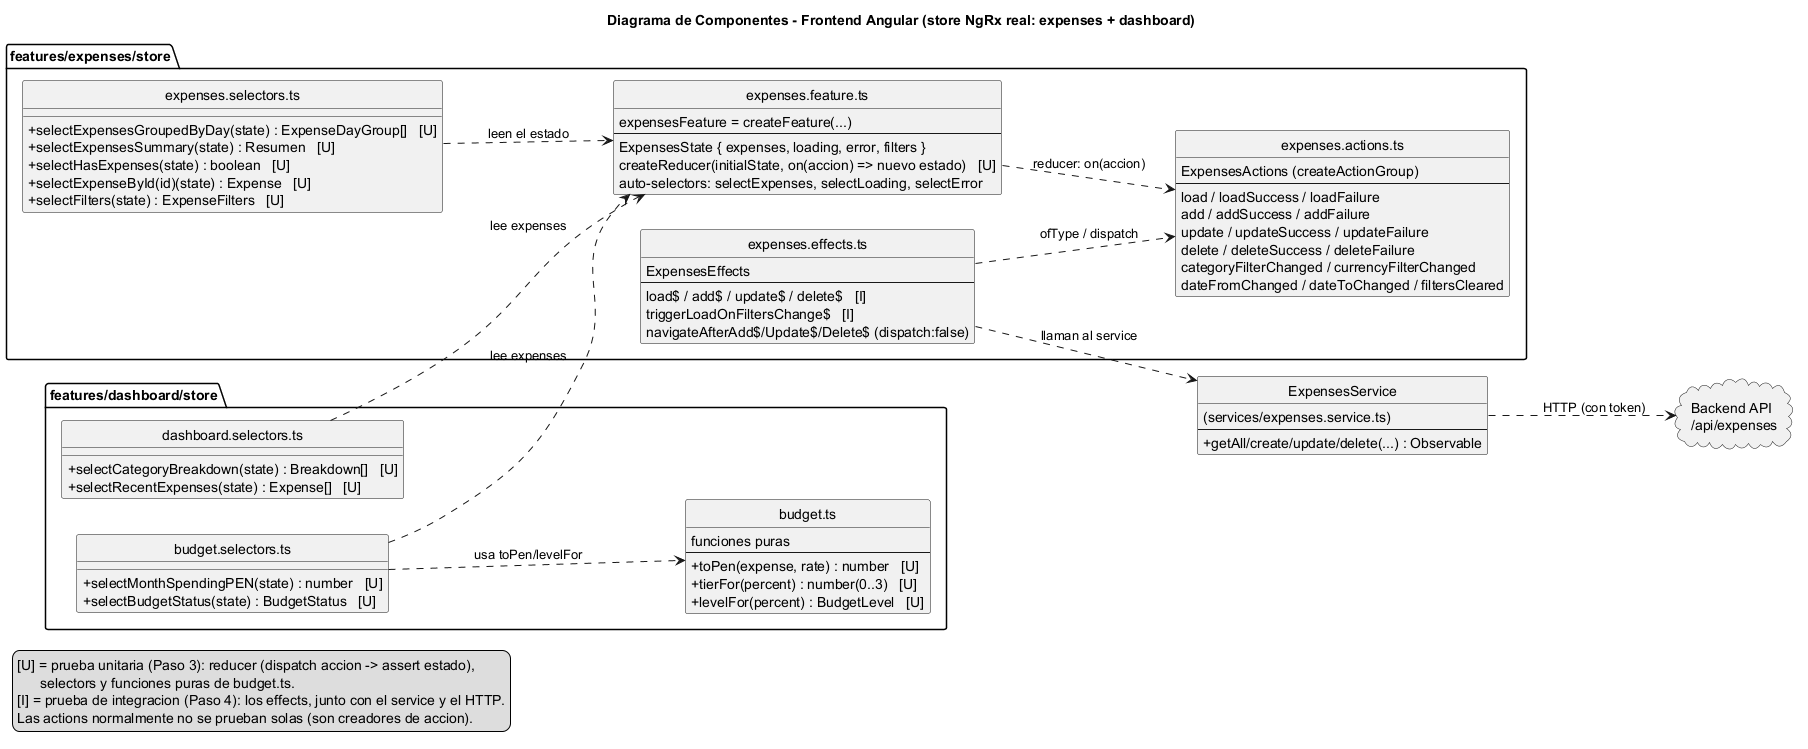

The diagram above was rendered by PlantUML. Its source (embedded in the PNG):
@startuml frontend-component-diagram
allowmixing
title Diagrama de Componentes - Frontend Angular (store NgRx real: expenses + dashboard)

skinparam classAttributeIconSize 0
hide circle
left to right direction

' ================================================================
' Fiel al codigo. Cada caja es un ARCHIVO real del store; cada
' linea es algo exportado por ese archivo.
' [U] = prueba unitaria (Paso 3)   [I] = integracion (Paso 4)
' ================================================================

package "features/expenses/store" {

    class "expenses.actions.ts" as acts {
        ExpensesActions (createActionGroup)
        --
        load / loadSuccess / loadFailure
        add / addSuccess / addFailure
        update / updateSuccess / updateFailure
        delete / deleteSuccess / deleteFailure
        categoryFilterChanged / currencyFilterChanged
        dateFromChanged / dateToChanged / filtersCleared
    }

    class "expenses.feature.ts" as feat {
        expensesFeature = createFeature(...)
        --
        ExpensesState { expenses, loading, error, filters }
        createReducer(initialState, on(accion) => nuevo estado)   [U]
        auto-selectors: selectExpenses, selectLoading, selectError
    }

    class "expenses.selectors.ts" as esel {
        + selectExpensesGroupedByDay(state) : ExpenseDayGroup[]   [U]
        + selectExpensesSummary(state) : Resumen   [U]
        + selectHasExpenses(state) : boolean   [U]
        + selectExpenseById(id)(state) : Expense   [U]
        + selectFilters(state) : ExpenseFilters   [U]
    }

    class "expenses.effects.ts" as eff {
        ExpensesEffects
        --
        load$ / add$ / update$ / delete$   [I]
        triggerLoadOnFiltersChange$   [I]
        navigateAfterAdd$/Update$/Delete$ (dispatch:false)
    }
}

package "features/dashboard/store" {

    class "budget.ts" as budget {
        funciones puras
        --
        + toPen(expense, rate) : number   [U]
        + tierFor(percent) : number(0..3)   [U]
        + levelFor(percent) : BudgetLevel   [U]
    }

    class "budget.selectors.ts" as bsel {
        + selectMonthSpendingPEN(state) : number   [U]
        + selectBudgetStatus(state) : BudgetStatus   [U]
    }

    class "dashboard.selectors.ts" as dsel {
        + selectCategoryBreakdown(state) : Breakdown[]   [U]
        + selectRecentExpenses(state) : Expense[]   [U]
    }
}

class "ExpensesService" as svc {
    (services/expenses.service.ts)
    --
    + getAll/create/update/delete(...) : Observable
}
cloud "Backend API\n/api/expenses" as api

' ===== relaciones reales del codigo =====
feat ..> acts : reducer: on(accion)
esel ..> feat : leen el estado
bsel ..> feat : lee expenses
dsel ..> feat : lee expenses
bsel ..> budget : usa toPen/levelFor

' ===== flujo de INTEGRACION [I] =====
eff ..> acts : ofType / dispatch
eff ..> svc : llaman al service
svc ..> api : HTTP (con token)

legend left
  [U] = prueba unitaria (Paso 3): reducer (dispatch accion -> assert estado),
        selectors y funciones puras de budget.ts.
  [I] = prueba de integracion (Paso 4): los effects, junto con el service y el HTTP.
  Las actions normalmente no se prueban solas (son creadores de accion).
endlegend

@enduml